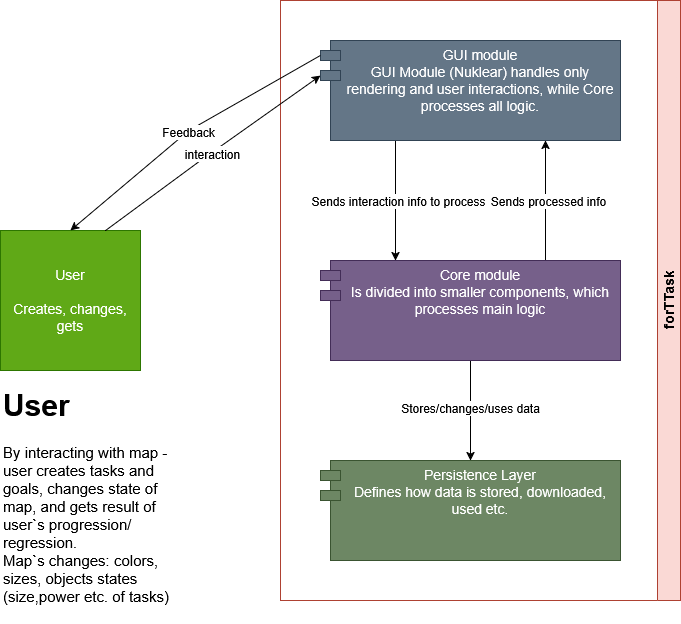

The diagram above was exported from draw.io. Its source (the exported page's mxGraphModel, read from the mxfile embedded in the PNG):
<mxGraphModel dx="1112" dy="831" grid="1" gridSize="10" guides="1" tooltips="1" connect="1" arrows="1" fold="1" page="1" pageScale="1" pageWidth="850" pageHeight="1100" background="light-dark(#FFFFFF,#121212)" math="0" shadow="0">
  <root>
    <mxCell id="0" />
    <mxCell id="1" parent="0" />
    <mxCell id="KiQ52UDDBF1NDjrepLWI-1" value="&lt;div&gt;User&lt;/div&gt;&lt;div&gt;&lt;br&gt;&lt;/div&gt;&lt;div&gt;Creates, changes, gets&lt;/div&gt;" style="whiteSpace=wrap;html=1;aspect=fixed;fillColor=#60a917;fontColor=#ffffff;strokeColor=#2D7600;fontSize=14;" parent="1" vertex="1">
      <mxGeometry x="40" y="310" width="140" height="140" as="geometry" />
    </mxCell>
    <mxCell id="KiQ52UDDBF1NDjrepLWI-24" style="edgeStyle=orthogonalEdgeStyle;rounded=0;orthogonalLoop=1;jettySize=auto;html=1;exitX=0.25;exitY=1;exitDx=0;exitDy=0;entryX=0.25;entryY=0;entryDx=0;entryDy=0;" parent="1" source="KiQ52UDDBF1NDjrepLWI-4" target="KiQ52UDDBF1NDjrepLWI-6" edge="1">
      <mxGeometry relative="1" as="geometry" />
    </mxCell>
    <mxCell id="KiQ52UDDBF1NDjrepLWI-29" value="Sends interaction info to process" style="edgeLabel;html=1;align=center;verticalAlign=middle;resizable=0;points=[];fontSize=12;" parent="KiQ52UDDBF1NDjrepLWI-24" vertex="1" connectable="0">
      <mxGeometry x="-0.0397" y="2" relative="1" as="geometry">
        <mxPoint y="2" as="offset" />
      </mxGeometry>
    </mxCell>
    <mxCell id="KiQ52UDDBF1NDjrepLWI-4" value="&lt;div&gt;GUI module&lt;/div&gt;GUI Module (Nuklear) handles only rendering and user interactions, while Core processes all logic." style="shape=module;align=left;spacingLeft=20;align=center;verticalAlign=top;whiteSpace=wrap;html=1;fontSize=14;fillColor=#647687;fontColor=#ffffff;strokeColor=#314354;" parent="1" vertex="1">
      <mxGeometry x="360" y="120" width="300" height="100" as="geometry" />
    </mxCell>
    <mxCell id="KiQ52UDDBF1NDjrepLWI-25" style="edgeStyle=orthogonalEdgeStyle;rounded=0;orthogonalLoop=1;jettySize=auto;html=1;exitX=0.75;exitY=0;exitDx=0;exitDy=0;entryX=0.75;entryY=1;entryDx=0;entryDy=0;" parent="1" source="KiQ52UDDBF1NDjrepLWI-6" target="KiQ52UDDBF1NDjrepLWI-4" edge="1">
      <mxGeometry relative="1" as="geometry">
        <Array as="points">
          <mxPoint x="585" y="270" />
          <mxPoint x="585" y="270" />
        </Array>
      </mxGeometry>
    </mxCell>
    <mxCell id="KiQ52UDDBF1NDjrepLWI-30" value="Sends processed info" style="edgeLabel;html=1;align=center;verticalAlign=middle;resizable=0;points=[];fontSize=12;" parent="KiQ52UDDBF1NDjrepLWI-25" vertex="1" connectable="0">
      <mxGeometry x="0.0052" y="-2" relative="1" as="geometry">
        <mxPoint as="offset" />
      </mxGeometry>
    </mxCell>
    <mxCell id="KiQ52UDDBF1NDjrepLWI-27" style="edgeStyle=orthogonalEdgeStyle;rounded=0;orthogonalLoop=1;jettySize=auto;html=1;exitX=0.5;exitY=1;exitDx=0;exitDy=0;entryX=0.5;entryY=0;entryDx=0;entryDy=0;" parent="1" source="KiQ52UDDBF1NDjrepLWI-6" target="KiQ52UDDBF1NDjrepLWI-7" edge="1">
      <mxGeometry relative="1" as="geometry" />
    </mxCell>
    <mxCell id="KiQ52UDDBF1NDjrepLWI-34" value="&lt;div&gt;Stores/changes/uses data&lt;/div&gt;" style="edgeLabel;html=1;align=center;verticalAlign=middle;resizable=0;points=[];fontSize=12;" parent="KiQ52UDDBF1NDjrepLWI-27" vertex="1" connectable="0">
      <mxGeometry x="-0.0545" y="-1" relative="1" as="geometry">
        <mxPoint as="offset" />
      </mxGeometry>
    </mxCell>
    <mxCell id="KiQ52UDDBF1NDjrepLWI-6" value="&lt;div&gt;Core module&lt;/div&gt;&lt;div&gt;Is divided into smaller components, which processes main logic&lt;/div&gt;" style="shape=module;align=left;spacingLeft=20;align=center;verticalAlign=top;whiteSpace=wrap;html=1;rotation=0;fontSize=14;fillColor=#76608a;fontColor=#ffffff;strokeColor=#432D57;" parent="1" vertex="1">
      <mxGeometry x="360" y="340" width="300" height="100" as="geometry" />
    </mxCell>
    <mxCell id="KiQ52UDDBF1NDjrepLWI-10" value="forTTask" style="swimlane;horizontal=0;whiteSpace=wrap;html=1;flipH=0;flipV=1;direction=west;fontSize=14;fillColor=#fad9d5;strokeColor=#ae4132;" parent="1" vertex="1">
      <mxGeometry x="320" y="80" width="400" height="600" as="geometry">
        <mxRectangle x="320" y="80" width="40" height="80" as="alternateBounds" />
      </mxGeometry>
    </mxCell>
    <mxCell id="KiQ52UDDBF1NDjrepLWI-7" value="&lt;div&gt;Persistence Layer&lt;/div&gt;&lt;div&gt;Defines how data is stored, downloaded, used etc.&lt;/div&gt;" style="shape=module;align=left;spacingLeft=20;align=center;verticalAlign=top;whiteSpace=wrap;html=1;fontSize=14;fillColor=#6d8764;fontColor=#ffffff;strokeColor=#3A5431;" parent="1" vertex="1">
      <mxGeometry x="360" y="540" width="300" height="100" as="geometry" />
    </mxCell>
    <mxCell id="KiQ52UDDBF1NDjrepLWI-13" value="" style="endArrow=classic;html=1;rounded=0;exitX=0.75;exitY=0;exitDx=0;exitDy=0;entryX=0;entryY=0;entryDx=0;entryDy=35;entryPerimeter=0;" parent="1" source="KiQ52UDDBF1NDjrepLWI-1" target="KiQ52UDDBF1NDjrepLWI-4" edge="1">
      <mxGeometry relative="1" as="geometry">
        <mxPoint x="120" y="210" as="sourcePoint" />
        <mxPoint x="220" y="210" as="targetPoint" />
        <Array as="points">
          <mxPoint x="240" y="240" />
        </Array>
      </mxGeometry>
    </mxCell>
    <mxCell id="KiQ52UDDBF1NDjrepLWI-14" value="Label" style="edgeLabel;resizable=0;html=1;;align=center;verticalAlign=middle;" parent="KiQ52UDDBF1NDjrepLWI-13" connectable="0" vertex="1">
      <mxGeometry relative="1" as="geometry" />
    </mxCell>
    <mxCell id="KiQ52UDDBF1NDjrepLWI-19" value="&lt;div&gt;interaction&lt;/div&gt;" style="edgeLabel;html=1;align=center;verticalAlign=middle;resizable=0;points=[];fontSize=12;" parent="KiQ52UDDBF1NDjrepLWI-13" vertex="1" connectable="0">
      <mxGeometry x="-0.0095" y="-1" relative="1" as="geometry">
        <mxPoint as="offset" />
      </mxGeometry>
    </mxCell>
    <mxCell id="KiQ52UDDBF1NDjrepLWI-17" value="" style="endArrow=classic;html=1;rounded=0;entryX=0.5;entryY=0;entryDx=0;entryDy=0;exitX=0;exitY=0;exitDx=0;exitDy=15;exitPerimeter=0;" parent="1" source="KiQ52UDDBF1NDjrepLWI-4" target="KiQ52UDDBF1NDjrepLWI-1" edge="1">
      <mxGeometry relative="1" as="geometry">
        <mxPoint x="378.56" y="135" as="sourcePoint" />
        <mxPoint x="99.99999999999994" y="310.14" as="targetPoint" />
        <Array as="points">
          <mxPoint x="228.56" y="210" />
        </Array>
      </mxGeometry>
    </mxCell>
    <mxCell id="KiQ52UDDBF1NDjrepLWI-18" value="Feedback" style="edgeLabel;resizable=0;html=1;;align=center;verticalAlign=middle;fontSize=12;" parent="KiQ52UDDBF1NDjrepLWI-17" connectable="0" vertex="1">
      <mxGeometry relative="1" as="geometry" />
    </mxCell>
    <mxCell id="KiQ52UDDBF1NDjrepLWI-22" value="&lt;h1 style=&quot;margin-top: 0px;&quot;&gt;User&lt;/h1&gt;&lt;p&gt;By interacting with map - user creates tasks and goals, changes state of map, and gets result of user`s progression/regression. &lt;br&gt;Map`s changes: colors, sizes, objects states (size,power etc. of tasks)&lt;/p&gt;" style="text;html=1;whiteSpace=wrap;overflow=hidden;rounded=0;fontSize=15;" parent="1" vertex="1">
      <mxGeometry x="41" y="460" width="189" height="240" as="geometry" />
    </mxCell>
  </root>
</mxGraphModel>